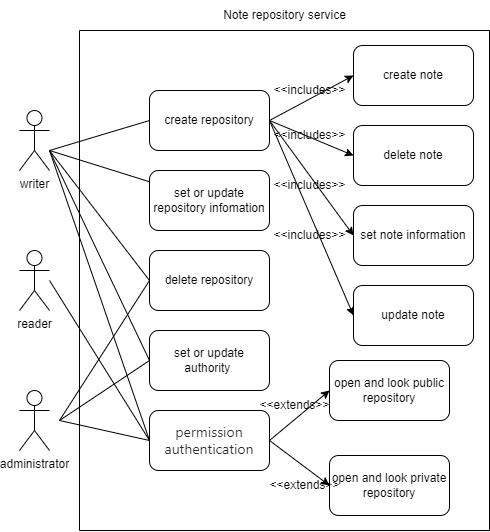

The diagram above was exported from draw.io. Its source (the exported page's mxGraphModel, read from the mxfile embedded in the PNG):
<mxGraphModel dx="1167" dy="583" grid="1" gridSize="10" guides="1" tooltips="1" connect="1" arrows="1" fold="1" page="1" pageScale="1" pageWidth="827" pageHeight="1169" math="0" shadow="0">
  <root>
    <mxCell id="0" />
    <mxCell id="1" parent="0" />
    <mxCell id="5tLP0nWVA8S_Bfiv9vPI-1" value="writer" style="shape=umlActor;verticalLabelPosition=bottom;verticalAlign=top;html=1;" vertex="1" parent="1">
      <mxGeometry x="80" y="210" width="30" height="60" as="geometry" />
    </mxCell>
    <mxCell id="5tLP0nWVA8S_Bfiv9vPI-2" value="administrator" style="shape=umlActor;verticalLabelPosition=bottom;verticalAlign=top;html=1;" vertex="1" parent="1">
      <mxGeometry x="80" y="490" width="30" height="60" as="geometry" />
    </mxCell>
    <mxCell id="5tLP0nWVA8S_Bfiv9vPI-3" value="" style="swimlane;startSize=0;" vertex="1" parent="1">
      <mxGeometry x="140" y="130" width="410" height="500" as="geometry" />
    </mxCell>
    <mxCell id="5tLP0nWVA8S_Bfiv9vPI-5" value="create repository" style="rounded=1;whiteSpace=wrap;html=1;" vertex="1" parent="5tLP0nWVA8S_Bfiv9vPI-3">
      <mxGeometry x="70" y="60" width="120" height="60" as="geometry" />
    </mxCell>
    <mxCell id="5tLP0nWVA8S_Bfiv9vPI-6" value="delete repository" style="rounded=1;whiteSpace=wrap;html=1;" vertex="1" parent="5tLP0nWVA8S_Bfiv9vPI-3">
      <mxGeometry x="70" y="220" width="120" height="60" as="geometry" />
    </mxCell>
    <mxCell id="5tLP0nWVA8S_Bfiv9vPI-7" value="set&amp;nbsp;or update repository infomation" style="rounded=1;whiteSpace=wrap;html=1;" vertex="1" parent="5tLP0nWVA8S_Bfiv9vPI-3">
      <mxGeometry x="70" y="140" width="120" height="60" as="geometry" />
    </mxCell>
    <mxCell id="5tLP0nWVA8S_Bfiv9vPI-10" value="open and look public repository" style="rounded=1;whiteSpace=wrap;html=1;" vertex="1" parent="5tLP0nWVA8S_Bfiv9vPI-3">
      <mxGeometry x="250" y="330" width="120" height="60" as="geometry" />
    </mxCell>
    <mxCell id="5tLP0nWVA8S_Bfiv9vPI-11" value="set or update authority&amp;nbsp;" style="rounded=1;whiteSpace=wrap;html=1;" vertex="1" parent="5tLP0nWVA8S_Bfiv9vPI-3">
      <mxGeometry x="70" y="300" width="120" height="60" as="geometry" />
    </mxCell>
    <mxCell id="5tLP0nWVA8S_Bfiv9vPI-19" value="" style="endArrow=classic;html=1;rounded=0;entryX=0;entryY=0.5;entryDx=0;entryDy=0;" edge="1" parent="5tLP0nWVA8S_Bfiv9vPI-3" target="5tLP0nWVA8S_Bfiv9vPI-20">
      <mxGeometry width="50" height="50" relative="1" as="geometry">
        <mxPoint x="190" y="410" as="sourcePoint" />
        <mxPoint x="240" y="360" as="targetPoint" />
      </mxGeometry>
    </mxCell>
    <mxCell id="5tLP0nWVA8S_Bfiv9vPI-20" value="open and look private repository" style="rounded=1;whiteSpace=wrap;html=1;" vertex="1" parent="5tLP0nWVA8S_Bfiv9vPI-3">
      <mxGeometry x="250" y="425" width="120" height="60" as="geometry" />
    </mxCell>
    <mxCell id="5tLP0nWVA8S_Bfiv9vPI-26" value="&lt;div style=&quot;&quot;&gt;&lt;font face=&quot;PingFang SC, Segoe UI, Arial, Microsoft YaHei, 微软雅黑, 宋体, Malgun Gothic, sans-serif&quot; color=&quot;#2a2b2e&quot;&gt;&lt;span style=&quot;font-size: 14px;&quot;&gt;permission authentication&lt;/span&gt;&lt;/font&gt;&lt;/div&gt;" style="rounded=1;whiteSpace=wrap;html=1;align=center;" vertex="1" parent="5tLP0nWVA8S_Bfiv9vPI-3">
      <mxGeometry x="70" y="380" width="120" height="60" as="geometry" />
    </mxCell>
    <mxCell id="5tLP0nWVA8S_Bfiv9vPI-21" value="&amp;lt;&amp;lt;extends&amp;gt;&amp;gt;" style="text;html=1;align=center;verticalAlign=middle;resizable=0;points=[];autosize=1;strokeColor=none;fillColor=none;" vertex="1" parent="5tLP0nWVA8S_Bfiv9vPI-3">
      <mxGeometry x="180" y="440" width="90" height="30" as="geometry" />
    </mxCell>
    <mxCell id="5tLP0nWVA8S_Bfiv9vPI-29" value="create note" style="rounded=1;whiteSpace=wrap;html=1;" vertex="1" parent="5tLP0nWVA8S_Bfiv9vPI-3">
      <mxGeometry x="274" y="15" width="120" height="60" as="geometry" />
    </mxCell>
    <mxCell id="5tLP0nWVA8S_Bfiv9vPI-30" value="delete note" style="rounded=1;whiteSpace=wrap;html=1;" vertex="1" parent="5tLP0nWVA8S_Bfiv9vPI-3">
      <mxGeometry x="274" y="95" width="120" height="60" as="geometry" />
    </mxCell>
    <mxCell id="5tLP0nWVA8S_Bfiv9vPI-31" value="set note information" style="rounded=1;whiteSpace=wrap;html=1;" vertex="1" parent="5tLP0nWVA8S_Bfiv9vPI-3">
      <mxGeometry x="274" y="175" width="120" height="60" as="geometry" />
    </mxCell>
    <mxCell id="5tLP0nWVA8S_Bfiv9vPI-32" value="" style="endArrow=classic;html=1;rounded=0;entryX=0;entryY=0.5;entryDx=0;entryDy=0;" edge="1" parent="5tLP0nWVA8S_Bfiv9vPI-3" target="5tLP0nWVA8S_Bfiv9vPI-10">
      <mxGeometry width="50" height="50" relative="1" as="geometry">
        <mxPoint x="190" y="410" as="sourcePoint" />
        <mxPoint x="240" y="360" as="targetPoint" />
      </mxGeometry>
    </mxCell>
    <mxCell id="5tLP0nWVA8S_Bfiv9vPI-33" value="&amp;lt;&amp;lt;extends&amp;gt;&amp;gt;" style="text;html=1;align=center;verticalAlign=middle;resizable=0;points=[];autosize=1;strokeColor=none;fillColor=none;" vertex="1" parent="5tLP0nWVA8S_Bfiv9vPI-3">
      <mxGeometry x="170" y="360" width="90" height="30" as="geometry" />
    </mxCell>
    <mxCell id="5tLP0nWVA8S_Bfiv9vPI-34" value="" style="endArrow=classic;html=1;rounded=0;entryX=0;entryY=0.5;entryDx=0;entryDy=0;" edge="1" parent="5tLP0nWVA8S_Bfiv9vPI-3" target="5tLP0nWVA8S_Bfiv9vPI-29">
      <mxGeometry width="50" height="50" relative="1" as="geometry">
        <mxPoint x="190" y="90" as="sourcePoint" />
        <mxPoint x="240" y="40" as="targetPoint" />
      </mxGeometry>
    </mxCell>
    <mxCell id="5tLP0nWVA8S_Bfiv9vPI-35" value="&amp;lt;&amp;lt;includes&amp;gt;&amp;gt;" style="text;html=1;align=center;verticalAlign=middle;resizable=0;points=[];autosize=1;strokeColor=none;fillColor=none;" vertex="1" parent="5tLP0nWVA8S_Bfiv9vPI-3">
      <mxGeometry x="180" y="45" width="100" height="30" as="geometry" />
    </mxCell>
    <mxCell id="5tLP0nWVA8S_Bfiv9vPI-36" value="" style="endArrow=classic;html=1;rounded=0;entryX=0;entryY=0.5;entryDx=0;entryDy=0;exitX=1;exitY=0.5;exitDx=0;exitDy=0;" edge="1" parent="5tLP0nWVA8S_Bfiv9vPI-3" source="5tLP0nWVA8S_Bfiv9vPI-5" target="5tLP0nWVA8S_Bfiv9vPI-30">
      <mxGeometry width="50" height="50" relative="1" as="geometry">
        <mxPoint x="190" y="170" as="sourcePoint" />
        <mxPoint x="240" y="120" as="targetPoint" />
      </mxGeometry>
    </mxCell>
    <mxCell id="5tLP0nWVA8S_Bfiv9vPI-37" value="&amp;lt;&amp;lt;includes&amp;gt;&amp;gt;" style="text;html=1;align=center;verticalAlign=middle;resizable=0;points=[];autosize=1;strokeColor=none;fillColor=none;" vertex="1" parent="5tLP0nWVA8S_Bfiv9vPI-3">
      <mxGeometry x="180" y="90" width="100" height="30" as="geometry" />
    </mxCell>
    <mxCell id="5tLP0nWVA8S_Bfiv9vPI-38" value="" style="endArrow=classic;html=1;rounded=0;entryX=0;entryY=0.5;entryDx=0;entryDy=0;exitX=1;exitY=0.5;exitDx=0;exitDy=0;" edge="1" parent="5tLP0nWVA8S_Bfiv9vPI-3" source="5tLP0nWVA8S_Bfiv9vPI-5" target="5tLP0nWVA8S_Bfiv9vPI-31">
      <mxGeometry width="50" height="50" relative="1" as="geometry">
        <mxPoint x="190" y="250" as="sourcePoint" />
        <mxPoint x="240" y="200" as="targetPoint" />
      </mxGeometry>
    </mxCell>
    <mxCell id="5tLP0nWVA8S_Bfiv9vPI-39" value="&amp;lt;&amp;lt;includes&amp;gt;&amp;gt;" style="text;html=1;align=center;verticalAlign=middle;resizable=0;points=[];autosize=1;strokeColor=none;fillColor=none;" vertex="1" parent="5tLP0nWVA8S_Bfiv9vPI-3">
      <mxGeometry x="180" y="140" width="100" height="30" as="geometry" />
    </mxCell>
    <mxCell id="5tLP0nWVA8S_Bfiv9vPI-41" value="update note" style="rounded=1;whiteSpace=wrap;html=1;" vertex="1" parent="5tLP0nWVA8S_Bfiv9vPI-3">
      <mxGeometry x="274" y="255" width="120" height="60" as="geometry" />
    </mxCell>
    <mxCell id="5tLP0nWVA8S_Bfiv9vPI-42" value="" style="endArrow=classic;html=1;rounded=0;entryX=0;entryY=0.5;entryDx=0;entryDy=0;" edge="1" parent="5tLP0nWVA8S_Bfiv9vPI-3" target="5tLP0nWVA8S_Bfiv9vPI-41">
      <mxGeometry width="50" height="50" relative="1" as="geometry">
        <mxPoint x="190" y="90" as="sourcePoint" />
        <mxPoint x="240" y="40" as="targetPoint" />
      </mxGeometry>
    </mxCell>
    <mxCell id="5tLP0nWVA8S_Bfiv9vPI-43" value="&amp;lt;&amp;lt;includes&amp;gt;&amp;gt;" style="text;html=1;align=center;verticalAlign=middle;resizable=0;points=[];autosize=1;strokeColor=none;fillColor=none;" vertex="1" parent="5tLP0nWVA8S_Bfiv9vPI-3">
      <mxGeometry x="180" y="190" width="100" height="30" as="geometry" />
    </mxCell>
    <mxCell id="5tLP0nWVA8S_Bfiv9vPI-4" value="Note repository service" style="text;html=1;align=center;verticalAlign=middle;resizable=0;points=[];autosize=1;strokeColor=none;fillColor=none;" vertex="1" parent="1">
      <mxGeometry x="270" y="100" width="150" height="30" as="geometry" />
    </mxCell>
    <mxCell id="5tLP0nWVA8S_Bfiv9vPI-9" value="reader" style="shape=umlActor;verticalLabelPosition=bottom;verticalAlign=top;html=1;outlineConnect=0;" vertex="1" parent="1">
      <mxGeometry x="80" y="350" width="30" height="60" as="geometry" />
    </mxCell>
    <mxCell id="5tLP0nWVA8S_Bfiv9vPI-14" value="" style="endArrow=none;html=1;rounded=0;entryX=0;entryY=0.5;entryDx=0;entryDy=0;" edge="1" parent="1" target="5tLP0nWVA8S_Bfiv9vPI-5">
      <mxGeometry width="50" height="50" relative="1" as="geometry">
        <mxPoint x="110" y="250" as="sourcePoint" />
        <mxPoint x="160" y="200" as="targetPoint" />
      </mxGeometry>
    </mxCell>
    <mxCell id="5tLP0nWVA8S_Bfiv9vPI-15" value="" style="endArrow=none;html=1;rounded=0;" edge="1" parent="1" target="5tLP0nWVA8S_Bfiv9vPI-7">
      <mxGeometry width="50" height="50" relative="1" as="geometry">
        <mxPoint x="110" y="250" as="sourcePoint" />
        <mxPoint x="160" y="200" as="targetPoint" />
      </mxGeometry>
    </mxCell>
    <mxCell id="5tLP0nWVA8S_Bfiv9vPI-16" value="" style="endArrow=none;html=1;rounded=0;entryX=0;entryY=0.5;entryDx=0;entryDy=0;" edge="1" parent="1" target="5tLP0nWVA8S_Bfiv9vPI-6">
      <mxGeometry width="50" height="50" relative="1" as="geometry">
        <mxPoint x="110" y="250" as="sourcePoint" />
        <mxPoint x="160" y="200" as="targetPoint" />
      </mxGeometry>
    </mxCell>
    <mxCell id="5tLP0nWVA8S_Bfiv9vPI-17" value="" style="endArrow=none;html=1;rounded=0;entryX=0;entryY=0.5;entryDx=0;entryDy=0;" edge="1" parent="1" target="5tLP0nWVA8S_Bfiv9vPI-11">
      <mxGeometry width="50" height="50" relative="1" as="geometry">
        <mxPoint x="110" y="250" as="sourcePoint" />
        <mxPoint x="160" y="200" as="targetPoint" />
      </mxGeometry>
    </mxCell>
    <mxCell id="5tLP0nWVA8S_Bfiv9vPI-18" value="" style="endArrow=none;html=1;rounded=0;entryX=0;entryY=0.5;entryDx=0;entryDy=0;" edge="1" parent="1" target="5tLP0nWVA8S_Bfiv9vPI-26">
      <mxGeometry width="50" height="50" relative="1" as="geometry">
        <mxPoint x="110" y="250" as="sourcePoint" />
        <mxPoint x="210" y="500" as="targetPoint" />
      </mxGeometry>
    </mxCell>
    <mxCell id="5tLP0nWVA8S_Bfiv9vPI-22" value="" style="endArrow=none;html=1;rounded=0;entryX=0;entryY=0.5;entryDx=0;entryDy=0;" edge="1" parent="1" target="5tLP0nWVA8S_Bfiv9vPI-26">
      <mxGeometry width="50" height="50" relative="1" as="geometry">
        <mxPoint x="120" y="520" as="sourcePoint" />
        <mxPoint x="170" y="470" as="targetPoint" />
      </mxGeometry>
    </mxCell>
    <mxCell id="5tLP0nWVA8S_Bfiv9vPI-23" value="" style="endArrow=none;html=1;rounded=0;entryX=0;entryY=0.5;entryDx=0;entryDy=0;" edge="1" parent="1" target="5tLP0nWVA8S_Bfiv9vPI-6">
      <mxGeometry width="50" height="50" relative="1" as="geometry">
        <mxPoint x="120" y="520" as="sourcePoint" />
        <mxPoint x="210" y="420" as="targetPoint" />
      </mxGeometry>
    </mxCell>
    <mxCell id="5tLP0nWVA8S_Bfiv9vPI-24" value="" style="endArrow=none;html=1;rounded=0;entryX=0;entryY=0.5;entryDx=0;entryDy=0;" edge="1" parent="1" target="5tLP0nWVA8S_Bfiv9vPI-11">
      <mxGeometry width="50" height="50" relative="1" as="geometry">
        <mxPoint x="120" y="520" as="sourcePoint" />
        <mxPoint x="210" y="500" as="targetPoint" />
      </mxGeometry>
    </mxCell>
    <mxCell id="5tLP0nWVA8S_Bfiv9vPI-25" value="" style="endArrow=none;html=1;rounded=0;entryX=0;entryY=0.5;entryDx=0;entryDy=0;" edge="1" parent="1" target="5tLP0nWVA8S_Bfiv9vPI-26">
      <mxGeometry width="50" height="50" relative="1" as="geometry">
        <mxPoint x="110" y="380" as="sourcePoint" />
        <mxPoint x="160" y="330" as="targetPoint" />
      </mxGeometry>
    </mxCell>
  </root>
</mxGraphModel>